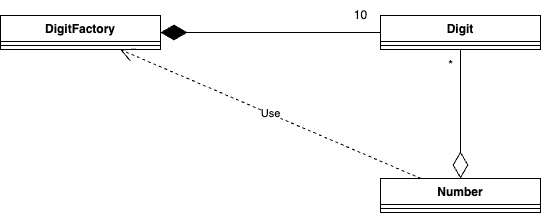

The diagram above was exported from draw.io. Its source (the exported page's mxGraphModel, read from the mxfile embedded in the PNG):
<mxGraphModel dx="1387" dy="852" grid="1" gridSize="10" guides="1" tooltips="1" connect="1" arrows="1" fold="1" page="1" pageScale="1" pageWidth="850" pageHeight="1100" math="0" shadow="0">
  <root>
    <mxCell id="0" />
    <mxCell id="1" parent="0" />
    <mxCell id="H85tiy3jsuHXulcinans-1" value="DigitFactory" style="swimlane;fontStyle=1;align=center;verticalAlign=top;childLayout=stackLayout;horizontal=1;startSize=26;horizontalStack=0;resizeParent=1;resizeParentMax=0;resizeLast=0;collapsible=1;marginBottom=0;" vertex="1" parent="1">
      <mxGeometry x="100" y="370" width="160" height="34" as="geometry" />
    </mxCell>
    <mxCell id="H85tiy3jsuHXulcinans-3" value="" style="line;strokeWidth=1;fillColor=none;align=left;verticalAlign=middle;spacingTop=-1;spacingLeft=3;spacingRight=3;rotatable=0;labelPosition=right;points=[];portConstraint=eastwest;strokeColor=inherit;" vertex="1" parent="H85tiy3jsuHXulcinans-1">
      <mxGeometry y="26" width="160" height="8" as="geometry" />
    </mxCell>
    <mxCell id="H85tiy3jsuHXulcinans-5" value="Digit" style="swimlane;fontStyle=1;align=center;verticalAlign=top;childLayout=stackLayout;horizontal=1;startSize=26;horizontalStack=0;resizeParent=1;resizeParentMax=0;resizeLast=0;collapsible=1;marginBottom=0;" vertex="1" parent="1">
      <mxGeometry x="480" y="370" width="160" height="34" as="geometry" />
    </mxCell>
    <mxCell id="H85tiy3jsuHXulcinans-6" value="" style="line;strokeWidth=1;fillColor=none;align=left;verticalAlign=middle;spacingTop=-1;spacingLeft=3;spacingRight=3;rotatable=0;labelPosition=right;points=[];portConstraint=eastwest;strokeColor=inherit;" vertex="1" parent="H85tiy3jsuHXulcinans-5">
      <mxGeometry y="26" width="160" height="8" as="geometry" />
    </mxCell>
    <mxCell id="H85tiy3jsuHXulcinans-7" value="Number" style="swimlane;fontStyle=1;align=center;verticalAlign=top;childLayout=stackLayout;horizontal=1;startSize=26;horizontalStack=0;resizeParent=1;resizeParentMax=0;resizeLast=0;collapsible=1;marginBottom=0;" vertex="1" parent="1">
      <mxGeometry x="480" y="533" width="160" height="34" as="geometry" />
    </mxCell>
    <mxCell id="H85tiy3jsuHXulcinans-8" value="" style="line;strokeWidth=1;fillColor=none;align=left;verticalAlign=middle;spacingTop=-1;spacingLeft=3;spacingRight=3;rotatable=0;labelPosition=right;points=[];portConstraint=eastwest;strokeColor=inherit;" vertex="1" parent="H85tiy3jsuHXulcinans-7">
      <mxGeometry y="26" width="160" height="8" as="geometry" />
    </mxCell>
    <mxCell id="H85tiy3jsuHXulcinans-9" value="" style="endArrow=diamondThin;endFill=1;endSize=24;html=1;rounded=0;" edge="1" parent="1" source="H85tiy3jsuHXulcinans-5" target="H85tiy3jsuHXulcinans-1">
      <mxGeometry width="160" relative="1" as="geometry">
        <mxPoint x="330" y="440" as="sourcePoint" />
        <mxPoint x="490" y="440" as="targetPoint" />
      </mxGeometry>
    </mxCell>
    <mxCell id="H85tiy3jsuHXulcinans-10" value="" style="endArrow=diamondThin;endFill=0;endSize=24;html=1;rounded=0;" edge="1" parent="1" source="H85tiy3jsuHXulcinans-5" target="H85tiy3jsuHXulcinans-7">
      <mxGeometry width="160" relative="1" as="geometry">
        <mxPoint x="330" y="440" as="sourcePoint" />
        <mxPoint x="490" y="440" as="targetPoint" />
      </mxGeometry>
    </mxCell>
    <mxCell id="H85tiy3jsuHXulcinans-12" value="Use" style="endArrow=open;endSize=12;dashed=1;html=1;rounded=0;" edge="1" parent="1" source="H85tiy3jsuHXulcinans-7" target="H85tiy3jsuHXulcinans-1">
      <mxGeometry width="160" relative="1" as="geometry">
        <mxPoint x="330" y="440" as="sourcePoint" />
        <mxPoint x="490" y="440" as="targetPoint" />
      </mxGeometry>
    </mxCell>
    <mxCell id="H85tiy3jsuHXulcinans-13" value="10" style="text;html=1;align=center;verticalAlign=middle;resizable=0;points=[];autosize=1;strokeColor=none;fillColor=none;" vertex="1" parent="1">
      <mxGeometry x="440" y="355" width="40" height="30" as="geometry" />
    </mxCell>
    <mxCell id="H85tiy3jsuHXulcinans-14" value="*" style="text;html=1;align=center;verticalAlign=middle;resizable=0;points=[];autosize=1;strokeColor=none;fillColor=none;" vertex="1" parent="1">
      <mxGeometry x="535" y="405" width="30" height="30" as="geometry" />
    </mxCell>
  </root>
</mxGraphModel>